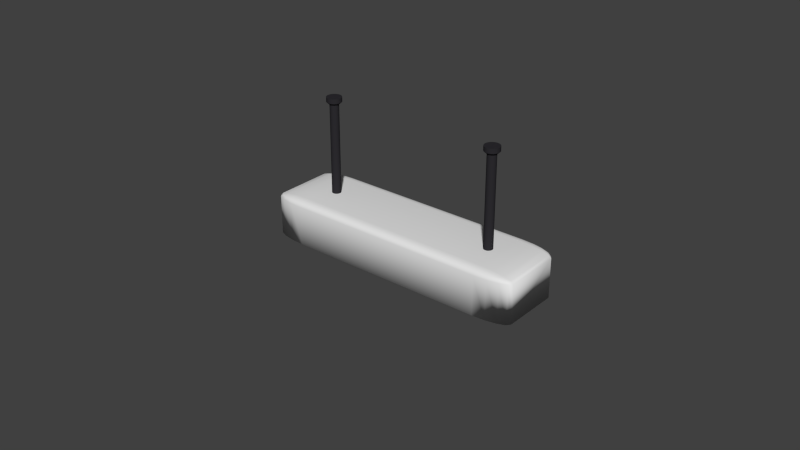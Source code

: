 # Source: Lamp.blend  (saved by Blender 2.75.0; exported with 4.5.12 LTS)
import bpy
from mathutils import Matrix  # noqa: F401  (used for matrix-valued properties, if any)

bpy.ops.wm.read_factory_settings(use_empty=True)
scene = bpy.context.scene
scene.name = 'Scene'

# ---- collections
col_collection_2 = bpy.data.collections.new('Collection 2'); scene.collection.children.link(col_collection_2)

# ---- materials (node trees are filled in below, after node groups)
mat_lightbulb = bpy.data.materials.new('LightBulb')
mat_lightbulb.alpha_threshold = 0.0
mat_lightbulb.use_transparent_shadow = False
mat_lightbulb.diffuse_color = (1.0, 1.0, 1.0, 1.0)
mat_lightbulb.roughness = 0.5
mat_lamp = bpy.data.materials.new('Lamp')
mat_lamp.alpha_threshold = 0.0
mat_lamp.use_transparent_shadow = False
mat_lamp.roughness = 0.5
mat_posts = bpy.data.materials.new('Posts')
mat_posts.alpha_threshold = 0.0
mat_posts.use_transparent_shadow = False
mat_posts.diffuse_color = (0.0263, 0.02491, 0.0291, 1.0)
mat_posts.roughness = 0.5

# ---- material node trees

# ---- world
world_world = bpy.data.worlds.new('World'); scene.world = world_world
world_world.color = (0.05088, 0.05088, 0.05088)
world_world.use_sun_shadow = False
world_world.sun_shadow_jitter_overblur = 0.0
world_world.cycles.sampling_method = 'MANUAL'
world_world.cycles.sample_map_resolution = 256

# ---- meshes
me_cylinder_001 = bpy.data.meshes.new('Cylinder.001')
me_cylinder_001.from_pydata([(1.351, -2.914, -0.9606), (1.351, 6.811, -0.9606), (1.351, -2.914, 0.951), (1.351, 6.811, 0.951), (-1.244, -2.914, -0.9606), (-1.244, 6.811, -0.9606), (-1.244, -2.914, 0.951), (-1.244, 6.811, 0.951), (1.351, -3.928, -0.7544), (1.351, -2.428, -1.011), (1.351, -2.914, -0.9606), (1.351, -3.814, -0.8528), (1.351, -3.489, -0.9361), (1.351, -3.002, -0.9918), (-4.662, -3.928, -0.7544), (-5.542, -2.428, -0.7544), (-4.662, -2.428, -1.011), (-4.999, -3.814, -0.7544), (-5.285, -3.489, -0.7544), (-4.662, -3.814, -0.8528), (-5.008, -3.676, -0.8552), (-5.24, -3.412, -0.8501), (-5.17, -3.294, -0.9028), (-5.475, -2.428, -0.8528), (-5.285, -2.428, -0.9361), (-5.475, -3.002, -0.7544), (-5.394, -3.016, -0.8552), (-5.24, -2.987, -0.9231), (-4.662, -3.002, -0.9918), (-4.662, -3.489, -0.9361), (-4.999, -2.428, -0.9918), (-5.008, -3.016, -0.9682), (-4.99, -3.412, -0.9231), (1.351, 6.325, -1.011), (1.351, 7.825, -0.7544), (1.351, 6.811, -0.9606), (1.351, 6.899, -0.9918), (1.351, 7.386, -0.9361), (1.351, 7.711, -0.8528), (-5.542, 6.325, -0.7544), (-4.662, 7.825, -0.7544), (-4.662, 6.325, -1.011), (-5.475, 6.899, -0.7544), (-5.285, 7.386, -0.7544), (-5.475, 6.325, -0.8528), (-5.394, 6.913, -0.8552), (-5.24, 7.309, -0.8501), (-5.17, 7.191, -0.9028), (-4.662, 7.711, -0.8528), (-4.662, 7.386, -0.9361), (-4.999, 7.711, -0.7544), (-5.008, 7.573, -0.8552), (-4.99, 7.309, -0.9231), (-4.999, 6.325, -0.9918), (-5.285, 6.325, -0.9361), (-4.662, 6.899, -0.9918), (-5.008, 6.913, -0.9682), (-5.24, 6.884, -0.9231), (1.351, -2.428, 1.002), (1.351, -3.928, 0.7449), (1.351, -2.914, 0.9511), (1.351, -3.002, 0.9823), (1.351, -3.489, 0.9266), (1.351, -3.814, 0.8432), (-5.542, -2.428, 0.7449), (-4.662, -3.928, 0.7449), (-4.662, -2.428, 1.002), (-5.475, -3.002, 0.7449), (-5.285, -3.489, 0.7449), (-5.475, -2.428, 0.8432), (-5.394, -3.016, 0.8457), (-5.24, -3.412, 0.8406), (-5.17, -3.294, 0.8932), (-4.662, -3.814, 0.8432), (-4.662, -3.489, 0.9266), (-4.999, -3.814, 0.7449), (-5.008, -3.676, 0.8457), (-4.99, -3.412, 0.9135), (-4.999, -2.428, 0.9823), (-5.285, -2.428, 0.9266), (-4.662, -3.002, 0.9823), (-5.008, -3.016, 0.9587), (-5.24, -2.987, 0.9135), (1.351, 7.825, 0.7449), (1.351, 6.325, 1.002), (1.351, 6.811, 0.9511), (1.351, 7.711, 0.8432), (1.351, 7.386, 0.9266), (1.351, 6.899, 0.9823), (-5.542, 6.325, 0.7449), (-4.662, 6.325, 1.002), (-4.662, 7.825, 0.7449), (-5.475, 6.325, 0.8432), (-5.285, 6.325, 0.9266), (-5.475, 6.899, 0.7449), (-5.394, 6.913, 0.8457), (-5.24, 6.884, 0.9135), (-5.17, 7.191, 0.8932), (-4.662, 6.899, 0.9823), (-4.662, 7.386, 0.9266), (-4.999, 6.325, 0.9823), (-5.008, 6.913, 0.9587), (-4.99, 7.309, 0.9135), (-4.999, 7.711, 0.7449), (-5.285, 7.386, 0.7449), (-4.662, 7.711, 0.8432), (-5.008, 7.573, 0.8457), (-5.24, 7.309, 0.8406), (-9.342e-06, 4.835, -1.0), (-9.342e-06, 4.835, 1.0), (0.1951, 4.816, -1.0), (0.1951, 4.816, 1.0), (0.3827, 4.759, -1.0), (0.3827, 4.759, 1.0), (0.5556, 4.667, -1.0), (0.5556, 4.667, 1.0), (0.7071, 4.542, -1.0), (0.7071, 4.542, 1.0), (0.8315, 4.391, -1.0), (0.8315, 4.391, 1.0), (0.9239, 4.218, -1.0), (0.9239, 4.218, 1.0), (0.9808, 4.03, -1.0), (0.9808, 4.03, 1.0), (1.0, 3.835, -1.0), (1.0, 3.835, 1.0), (0.9808, 3.64, -1.0), (0.9808, 3.64, 1.0), (0.9239, 3.453, -1.0), (0.9239, 3.453, 1.0), (0.8315, 3.28, -1.0), (0.8315, 3.28, 1.0), (0.7071, 3.128, -1.0), (0.7071, 3.128, 1.0), (0.5556, 3.004, -1.0), (0.5556, 3.004, 1.0), (0.3827, 2.911, -1.0), (0.3827, 2.911, 1.0), (0.1951, 2.854, -1.0), (0.1951, 2.854, 1.0), (-6.243e-06, 2.835, -1.0), (-6.243e-06, 2.835, 1.0), (-0.1951, 2.854, -1.0), (-0.1951, 2.854, 1.0), (-0.3827, 2.911, -1.0), (-0.3827, 2.911, 1.0), (-0.5556, 3.004, -1.0), (-0.5556, 3.004, 1.0), (-0.7071, 3.128, -1.0), (-0.7071, 3.128, 1.0), (-0.8315, 3.28, -1.0), (-0.8315, 3.28, 1.0), (-0.9239, 3.453, -1.0), (-0.9239, 3.453, 1.0), (-0.9808, 3.64, -1.0), (-0.9808, 3.64, 1.0), (-1.0, 3.835, -1.0), (-1.0, 3.835, 1.0), (-0.9808, 4.03, -1.0), (-0.9808, 4.03, 1.0), (-0.9239, 4.218, -1.0), (-0.9239, 4.218, 1.0), (-0.8315, 4.391, -1.0), (-0.8315, 4.391, 1.0), (-0.7071, 4.542, -1.0), (-0.7071, 4.542, 1.0), (-0.5556, 4.667, -1.0), (-0.5556, 4.667, 1.0), (-0.3827, 4.759, -1.0), (-0.3827, 4.759, 1.0), (-0.1951, 4.816, -1.0), (-0.1951, 4.816, 1.0), (0.0, 1.0, -1.0), (0.0, 1.0, 1.0), (0.1951, 0.9808, -1.0), (0.1951, 0.9808, 1.0), (0.3827, 0.9239, -1.0), (0.3827, 0.9239, 1.0), (0.5556, 0.8315, -1.0), (0.5556, 0.8315, 1.0), (0.7071, 0.7071, -1.0), (0.7071, 0.7071, 1.0), (0.8315, 0.5556, -1.0), (0.8315, 0.5556, 1.0), (0.9239, 0.3827, -1.0), (0.9239, 0.3827, 1.0), (0.9808, 0.1951, -1.0), (0.9808, 0.1951, 1.0), (1.0, 7.55e-08, -1.0), (1.0, 7.55e-08, 1.0), (0.9808, -0.1951, -1.0), (0.9808, -0.1951, 1.0), (0.9239, -0.3827, -1.0), (0.9239, -0.3827, 1.0), (0.8315, -0.5556, -1.0), (0.8315, -0.5556, 1.0), (0.7071, -0.7071, -1.0), (0.7071, -0.7071, 1.0), (0.5556, -0.8315, -1.0), (0.5556, -0.8315, 1.0), (0.3827, -0.9239, -1.0), (0.3827, -0.9239, 1.0), (0.1951, -0.9808, -1.0), (0.1951, -0.9808, 1.0), (-3.258e-07, -1.0, -1.0), (-3.258e-07, -1.0, 1.0), (-0.1951, -0.9808, -1.0), (-0.1951, -0.9808, 1.0), (-0.3827, -0.9239, -1.0), (-0.3827, -0.9239, 1.0), (-0.5556, -0.8315, -1.0), (-0.5556, -0.8315, 1.0), (-0.7071, -0.7071, -1.0), (-0.7071, -0.7071, 1.0), (-0.8315, -0.5556, -1.0), (-0.8315, -0.5556, 1.0), (-0.9239, -0.3827, -1.0), (-0.9239, -0.3827, 1.0), (-0.9808, -0.1951, -1.0), (-0.9808, -0.1951, 1.0), (-1.0, 9.656e-07, -1.0), (-1.0, 9.656e-07, 1.0), (-0.9808, 0.1951, -1.0), (-0.9808, 0.1951, 1.0), (-0.9239, 0.3827, -1.0), (-0.9239, 0.3827, 1.0), (-0.8315, 0.5556, -1.0), (-0.8315, 0.5556, 1.0), (-0.7071, 0.7071, -1.0), (-0.7071, 0.7071, 1.0), (-0.5556, 0.8315, -1.0), (-0.5556, 0.8315, 1.0), (-0.3827, 0.9239, -1.0), (-0.3827, 0.9239, 1.0), (-0.1951, 0.9808, -1.0), (-0.1951, 0.9808, 1.0), (-2.941, 2.633, 0.6555), (-19.2, 2.633, 0.6555), (-2.941, 2.62, 0.662), (-19.2, 2.62, 0.662), (-2.941, 2.581, 0.6682), (-19.2, 2.581, 0.6682), (-2.941, 2.518, 0.674), (-19.2, 2.518, 0.674), (-2.941, 2.432, 0.679), (-19.2, 2.432, 0.679), (-2.941, 2.329, 0.6831), (-19.2, 2.329, 0.6831), (-2.941, 2.21, 0.6862), (-19.2, 2.21, 0.6862), (-2.941, 2.082, 0.6881), (-19.2, 2.082, 0.6881), (-2.941, 1.948, 0.6888), (-19.2, 1.948, 0.6888), (-2.941, 1.815, 0.6881), (-19.2, 1.815, 0.6881), (-2.941, 1.687, 0.6862), (-19.2, 1.687, 0.6862), (-2.941, 1.568, 0.6831), (-19.2, 1.568, 0.6831), (-2.941, 1.465, 0.679), (-19.2, 1.465, 0.679), (-2.941, 1.379, 0.674), (-19.2, 1.379, 0.674), (-2.941, 1.316, 0.6682), (-19.2, 1.316, 0.6682), (-2.941, 1.277, 0.662), (-19.2, 1.277, 0.662), (-2.941, 1.264, 0.6555), (-19.2, 1.264, 0.6555), (-2.941, 1.277, 0.649), (-19.2, 1.277, 0.649), (-2.941, 1.316, 0.6427), (-19.2, 1.316, 0.6427), (-2.941, 1.379, 0.637), (-19.2, 1.379, 0.637), (-2.941, 1.465, 0.6319), (-19.2, 1.465, 0.6319), (-2.941, 1.568, 0.6278), (-19.2, 1.568, 0.6278), (-2.941, 1.687, 0.6247), (-19.2, 1.687, 0.6247), (-2.941, 1.815, 0.6228), (-19.2, 1.815, 0.6228), (-2.941, 1.948, 0.6222), (-19.2, 1.948, 0.6222), (-2.941, 2.082, 0.6228), (-19.2, 2.082, 0.6228), (-2.941, 2.21, 0.6247), (-19.2, 2.21, 0.6247), (-2.941, 2.329, 0.6278), (-19.2, 2.329, 0.6278), (-2.941, 2.432, 0.6319), (-19.2, 2.432, 0.6319), (-2.941, 2.518, 0.637), (-19.2, 2.518, 0.637), (-2.941, 2.581, 0.6427), (-19.2, 2.581, 0.6427), (-2.941, 2.62, 0.649), (-19.2, 2.62, 0.649), (-19.62, 3.087, 0.6555), (-19.62, 3.065, 0.6663), (-19.62, 3.0, 0.6767), (-19.62, 2.895, 0.6862), (-19.62, 2.753, 0.6946), (-19.62, 2.581, 0.7015), (-19.62, 2.384, 0.7066), (-19.62, 2.171, 0.7098), (-19.62, 1.948, 0.7108), (-19.62, 1.726, 0.7098), (-19.62, 1.513, 0.7066), (-19.62, 1.316, 0.7015), (-19.62, 1.144, 0.6946), (-19.62, 1.002, 0.6862), (-19.62, 0.8968, 0.6767), (-19.62, 0.832, 0.6663), (-19.62, 0.8101, 0.6555), (-19.62, 0.832, 0.6447), (-19.62, 0.8968, 0.6343), (-19.62, 1.002, 0.6247), (-19.62, 1.144, 0.6163), (-19.62, 1.316, 0.6094), (-19.62, 1.513, 0.6043), (-19.62, 1.726, 0.6011), (-19.62, 1.948, 0.6001), (-19.62, 2.171, 0.6011), (-19.62, 2.384, 0.6043), (-19.62, 2.581, 0.6094), (-19.62, 2.753, 0.6163), (-19.62, 2.895, 0.6247), (-19.62, 3.0, 0.6343), (-19.62, 3.065, 0.6447), (-20.32, 3.087, 0.6555), (-20.32, 3.065, 0.6663), (-20.32, 3.0, 0.6767), (-20.32, 2.895, 0.6862), (-20.32, 2.753, 0.6946), (-20.32, 2.581, 0.7015), (-20.32, 2.384, 0.7066), (-20.32, 2.171, 0.7098), (-20.32, 1.948, 0.7108), (-20.32, 1.726, 0.7098), (-20.32, 1.513, 0.7066), (-20.32, 1.316, 0.7015), (-20.32, 1.144, 0.6946), (-20.32, 1.002, 0.6862), (-20.32, 0.8968, 0.6767), (-20.32, 0.832, 0.6663), (-20.32, 0.8101, 0.6555), (-20.32, 0.832, 0.6447), (-20.32, 0.8968, 0.6343), (-20.32, 1.002, 0.6247), (-20.32, 1.144, 0.6163), (-20.32, 1.316, 0.6094), (-20.32, 1.513, 0.6043), (-20.32, 1.726, 0.6011), (-20.32, 1.948, 0.6001), (-20.32, 2.171, 0.6011), (-20.32, 2.384, 0.6043), (-20.32, 2.581, 0.6094), (-20.32, 2.753, 0.6163), (-20.32, 2.895, 0.6247), (-20.32, 3.0, 0.6343), (-20.32, 3.065, 0.6447), (-2.941, 2.633, -0.67), (-19.2, 2.633, -0.67), (-2.941, 2.62, -0.6635), (-19.2, 2.62, -0.6635), (-2.941, 2.581, -0.6572), (-19.2, 2.581, -0.6572), (-2.941, 2.518, -0.6515), (-19.2, 2.518, -0.6515), (-2.941, 2.432, -0.6464), (-19.2, 2.432, -0.6464), (-2.941, 2.329, -0.6423), (-19.2, 2.329, -0.6423), (-2.941, 2.21, -0.6392), (-19.2, 2.21, -0.6392), (-2.941, 2.082, -0.6373), (-19.2, 2.082, -0.6373), (-2.941, 1.948, -0.6367), (-19.2, 1.948, -0.6367), (-2.941, 1.815, -0.6373), (-19.2, 1.815, -0.6373), (-2.941, 1.687, -0.6392), (-19.2, 1.687, -0.6392), (-2.941, 1.568, -0.6423), (-19.2, 1.568, -0.6423), (-2.941, 1.465, -0.6464), (-19.2, 1.465, -0.6464), (-2.941, 1.379, -0.6515), (-19.2, 1.379, -0.6515), (-2.941, 1.316, -0.6572), (-19.2, 1.316, -0.6572), (-2.941, 1.277, -0.6635), (-19.2, 1.277, -0.6635), (-2.941, 1.264, -0.67), (-19.2, 1.264, -0.67), (-2.941, 1.277, -0.6765), (-19.2, 1.277, -0.6765), (-2.941, 1.316, -0.6827), (-19.2, 1.316, -0.6827), (-2.941, 1.379, -0.6885), (-19.2, 1.379, -0.6885), (-2.941, 1.465, -0.6935), (-19.2, 1.465, -0.6935), (-2.941, 1.568, -0.6976), (-19.2, 1.568, -0.6976), (-2.941, 1.687, -0.7007), (-19.2, 1.687, -0.7007), (-2.941, 1.815, -0.7026), (-19.2, 1.815, -0.7026), (-2.941, 1.948, -0.7033), (-19.2, 1.948, -0.7033), (-2.941, 2.082, -0.7026), (-19.2, 2.082, -0.7026), (-2.941, 2.21, -0.7007), (-19.2, 2.21, -0.7007), (-2.941, 2.329, -0.6976), (-19.2, 2.329, -0.6976), (-2.941, 2.432, -0.6935), (-19.2, 2.432, -0.6935), (-2.941, 2.518, -0.6885), (-19.2, 2.518, -0.6885), (-2.941, 2.581, -0.6827), (-19.2, 2.581, -0.6827), (-2.941, 2.62, -0.6765), (-19.2, 2.62, -0.6765), (-19.62, 3.087, -0.67), (-19.62, 3.065, -0.6592), (-19.62, 3.0, -0.6488), (-19.62, 2.895, -0.6392), (-19.62, 2.753, -0.6308), (-19.62, 2.581, -0.6239), (-19.62, 2.384, -0.6188), (-19.62, 2.171, -0.6156), (-19.62, 1.948, -0.6146), (-19.62, 1.726, -0.6156), (-19.62, 1.513, -0.6188), (-19.62, 1.316, -0.6239), (-19.62, 1.144, -0.6308), (-19.62, 1.002, -0.6392), (-19.62, 0.8968, -0.6488), (-19.62, 0.832, -0.6592), (-19.62, 0.8101, -0.67), (-19.62, 0.832, -0.6808), (-19.62, 0.8968, -0.6912), (-19.62, 1.002, -0.7007), (-19.62, 1.144, -0.7091), (-19.62, 1.316, -0.716), (-19.62, 1.513, -0.7211), (-19.62, 1.726, -0.7243), (-19.62, 1.948, -0.7253), (-19.62, 2.171, -0.7243), (-19.62, 2.384, -0.7211), (-19.62, 2.581, -0.716), (-19.62, 2.753, -0.7091), (-19.62, 2.895, -0.7007), (-19.62, 3.0, -0.6912), (-19.62, 3.065, -0.6808), (-20.32, 3.087, -0.67), (-20.32, 3.065, -0.6592), (-20.32, 3.0, -0.6488), (-20.32, 2.895, -0.6392), (-20.32, 2.753, -0.6308), (-20.32, 2.581, -0.6239), (-20.32, 2.384, -0.6188), (-20.32, 2.171, -0.6156), (-20.32, 1.948, -0.6146), (-20.32, 1.726, -0.6156), (-20.32, 1.513, -0.6188), (-20.32, 1.316, -0.6239), (-20.32, 1.144, -0.6308), (-20.32, 1.002, -0.6392), (-20.32, 0.8968, -0.6488), (-20.32, 0.832, -0.6592), (-20.32, 0.8101, -0.67), (-20.32, 0.832, -0.6808), (-20.32, 0.8968, -0.6912), (-20.32, 1.002, -0.7007), (-20.32, 1.144, -0.7091), (-20.32, 1.316, -0.716), (-20.32, 1.513, -0.7211), (-20.32, 1.726, -0.7243), (-20.32, 1.948, -0.7253), (-20.32, 2.171, -0.7243), (-20.32, 2.384, -0.7211), (-20.32, 2.581, -0.716), (-20.32, 2.753, -0.7091), (-20.32, 2.895, -0.7007), (-20.32, 3.0, -0.6912), (-20.32, 3.065, -0.6808)], [], [(10, 9, 33, 35, 1, 0), (35, 34, 83, 85, 3, 1), (85, 84, 58, 60, 2, 3), (60, 59, 8, 10, 0, 2), (64, 89, 39, 15), (40, 91, 83, 34), (3, 2, 6, 7), (65, 14, 8, 59), (90, 66, 58, 84), (4, 5, 7, 6), (0, 1, 5, 4), (2, 0, 4, 6), (1, 3, 7, 5), (8, 11, 10), (11, 12, 10), (12, 13, 10), (13, 9, 10), (14, 17, 20, 19), (17, 18, 21, 20), (19, 20, 32, 29), (20, 21, 22, 32), (15, 23, 26, 25), (23, 24, 27, 26), (25, 26, 21, 18), (26, 27, 22, 21), (16, 28, 31, 30), (28, 29, 32, 31), (30, 31, 27, 24), (31, 32, 22, 27), (33, 36, 35), (36, 37, 35), (37, 38, 35), (38, 34, 35), (39, 42, 45, 44), (42, 43, 46, 45), (44, 45, 57, 54), (45, 46, 47, 57), (40, 48, 51, 50), (48, 49, 52, 51), (50, 51, 46, 43), (51, 52, 47, 46), (41, 53, 56, 55), (53, 54, 57, 56), (55, 56, 52, 49), (56, 57, 47, 52), (58, 61, 60), (61, 62, 60), (62, 63, 60), (63, 59, 60), (64, 67, 70, 69), (67, 68, 71, 70), (69, 70, 82, 79), (70, 71, 72, 82), (65, 73, 76, 75), (73, 74, 77, 76), (75, 76, 71, 68), (76, 77, 72, 71), (66, 78, 81, 80), (78, 79, 82, 81), (80, 81, 77, 74), (81, 82, 72, 77), (83, 86, 85), (86, 87, 85), (87, 88, 85), (88, 84, 85), (89, 92, 95, 94), (92, 93, 96, 95), (94, 95, 107, 104), (95, 96, 97, 107), (90, 98, 101, 100), (98, 99, 102, 101), (100, 101, 96, 93), (101, 102, 97, 96), (91, 103, 106, 105), (103, 104, 107, 106), (105, 106, 102, 99), (106, 107, 97, 102), (8, 14, 19, 11), (11, 19, 29, 12), (12, 29, 28, 13), (13, 28, 16, 9), (15, 39, 44, 23), (23, 44, 54, 24), (24, 54, 53, 30), (30, 53, 41, 16), (40, 34, 38, 48), (48, 38, 37, 49), (49, 37, 36, 55), (55, 36, 33, 41), (39, 89, 94, 42), (42, 94, 104, 43), (43, 104, 103, 50), (50, 103, 91, 40), (90, 84, 88, 98), (98, 88, 87, 99), (99, 87, 86, 105), (105, 86, 83, 91), (89, 64, 69, 92), (92, 69, 79, 93), (93, 79, 78, 100), (100, 78, 66, 90), (65, 59, 63, 73), (73, 63, 62, 74), (74, 62, 61, 80), (80, 61, 58, 66), (64, 15, 25, 67), (67, 25, 18, 68), (68, 18, 17, 75), (75, 17, 14, 65), (16, 41, 33, 9), (108, 109, 111, 110), (110, 111, 113, 112), (112, 113, 115, 114), (114, 115, 117, 116), (116, 117, 119, 118), (118, 119, 121, 120), (120, 121, 123, 122), (122, 123, 125, 124), (124, 125, 127, 126), (126, 127, 129, 128), (128, 129, 131, 130), (130, 131, 133, 132), (132, 133, 135, 134), (134, 135, 137, 136), (136, 137, 139, 138), (138, 139, 141, 140), (140, 141, 143, 142), (142, 143, 145, 144), (144, 145, 147, 146), (146, 147, 149, 148), (148, 149, 151, 150), (150, 151, 153, 152), (152, 153, 155, 154), (154, 155, 157, 156), (156, 157, 159, 158), (158, 159, 161, 160), (160, 161, 163, 162), (162, 163, 165, 164), (164, 165, 167, 166), (166, 167, 169, 168), (111, 109, 171, 169, 167, 165, 163, 161, 159, 157, 155, 153, 151, 149, 147, 145, 143, 141, 139, 137, 135, 133, 131, 129, 127, 125, 123, 121, 119, 117, 115, 113), (170, 171, 109, 108), (168, 169, 171, 170), (108, 110, 112, 114, 116, 118, 120, 122, 124, 126, 128, 130, 132, 134, 136, 138, 140, 142, 144, 146, 148, 150, 152, 154, 156, 158, 160, 162, 164, 166, 168, 170), (172, 173, 175, 174), (174, 175, 177, 176), (176, 177, 179, 178), (178, 179, 181, 180), (180, 181, 183, 182), (182, 183, 185, 184), (184, 185, 187, 186), (186, 187, 189, 188), (188, 189, 191, 190), (190, 191, 193, 192), (192, 193, 195, 194), (194, 195, 197, 196), (196, 197, 199, 198), (198, 199, 201, 200), (200, 201, 203, 202), (202, 203, 205, 204), (204, 205, 207, 206), (206, 207, 209, 208), (208, 209, 211, 210), (210, 211, 213, 212), (212, 213, 215, 214), (214, 215, 217, 216), (216, 217, 219, 218), (218, 219, 221, 220), (220, 221, 223, 222), (222, 223, 225, 224), (224, 225, 227, 226), (226, 227, 229, 228), (228, 229, 231, 230), (230, 231, 233, 232), (175, 173, 235, 233, 231, 229, 227, 225, 223, 221, 219, 217, 215, 213, 211, 209, 207, 205, 203, 201, 199, 197, 195, 193, 191, 189, 187, 185, 183, 181, 179, 177), (234, 235, 173, 172), (232, 233, 235, 234), (172, 174, 176, 178, 180, 182, 184, 186, 188, 190, 192, 194, 196, 198, 200, 202, 204, 206, 208, 210, 212, 214, 216, 218, 220, 222, 224, 226, 228, 230, 232, 234), (236, 237, 239, 238), (238, 239, 241, 240), (240, 241, 243, 242), (242, 243, 245, 244), (244, 245, 247, 246), (246, 247, 249, 248), (248, 249, 251, 250), (250, 251, 253, 252), (252, 253, 255, 254), (254, 255, 257, 256), (256, 257, 259, 258), (258, 259, 261, 260), (260, 261, 263, 262), (262, 263, 265, 264), (264, 265, 267, 266), (266, 267, 269, 268), (268, 269, 271, 270), (270, 271, 273, 272), (272, 273, 275, 274), (274, 275, 277, 276), (276, 277, 279, 278), (278, 279, 281, 280), (280, 281, 283, 282), (282, 283, 285, 284), (284, 285, 287, 286), (286, 287, 289, 288), (288, 289, 291, 290), (290, 291, 293, 292), (292, 293, 295, 294), (294, 295, 297, 296), (277, 275, 319, 320), (298, 299, 237, 236), (296, 297, 299, 298), (236, 238, 240, 242, 244, 246, 248, 250, 252, 254, 256, 258, 260, 262, 264, 266, 268, 270, 272, 274, 276, 278, 280, 282, 284, 286, 288, 290, 292, 294, 296, 298), (331, 330, 362, 363), (295, 293, 328, 329), (251, 249, 306, 307), (269, 267, 315, 316), (287, 285, 324, 325), (243, 241, 302, 303), (261, 259, 311, 312), (279, 277, 320, 321), (297, 295, 329, 330), (253, 251, 307, 308), (271, 269, 316, 317), (289, 287, 325, 326), (245, 243, 303, 304), (263, 261, 312, 313), (281, 279, 321, 322), (299, 297, 330, 331), (255, 253, 308, 309), (273, 271, 317, 318), (291, 289, 326, 327), (247, 245, 304, 305), (265, 263, 313, 314), (283, 281, 322, 323), (239, 237, 300, 301), (237, 299, 331, 300), (257, 255, 309, 310), (275, 273, 318, 319), (293, 291, 327, 328), (249, 247, 305, 306), (267, 265, 314, 315), (285, 283, 323, 324), (241, 239, 301, 302), (259, 257, 310, 311), (333, 332, 363, 362, 361, 360, 359, 358, 357, 356, 355, 354, 353, 352, 351, 350, 349, 348, 347, 346, 345, 344, 343, 342, 341, 340, 339, 338, 337, 336, 335, 334), (318, 317, 349, 350), (305, 304, 336, 337), (300, 331, 363, 332), (319, 318, 350, 351), (306, 305, 337, 338), (320, 319, 351, 352), (307, 306, 338, 339), (321, 320, 352, 353), (308, 307, 339, 340), (322, 321, 353, 354), (309, 308, 340, 341), (323, 322, 354, 355), (310, 309, 341, 342), (324, 323, 355, 356), (311, 310, 342, 343), (325, 324, 356, 357), (312, 311, 343, 344), (326, 325, 357, 358), (313, 312, 344, 345), (327, 326, 358, 359), (314, 313, 345, 346), (301, 300, 332, 333), (328, 327, 359, 360), (315, 314, 346, 347), (302, 301, 333, 334), (329, 328, 360, 361), (316, 315, 347, 348), (303, 302, 334, 335), (330, 329, 361, 362), (317, 316, 348, 349), (304, 303, 335, 336), (364, 365, 367, 366), (366, 367, 369, 368), (368, 369, 371, 370), (370, 371, 373, 372), (372, 373, 375, 374), (374, 375, 377, 376), (376, 377, 379, 378), (378, 379, 381, 380), (380, 381, 383, 382), (382, 383, 385, 384), (384, 385, 387, 386), (386, 387, 389, 388), (388, 389, 391, 390), (390, 391, 393, 392), (392, 393, 395, 394), (394, 395, 397, 396), (396, 397, 399, 398), (398, 399, 401, 400), (400, 401, 403, 402), (402, 403, 405, 404), (404, 405, 407, 406), (406, 407, 409, 408), (408, 409, 411, 410), (410, 411, 413, 412), (412, 413, 415, 414), (414, 415, 417, 416), (416, 417, 419, 418), (418, 419, 421, 420), (420, 421, 423, 422), (422, 423, 425, 424), (405, 403, 447, 448), (426, 427, 365, 364), (424, 425, 427, 426), (364, 366, 368, 370, 372, 374, 376, 378, 380, 382, 384, 386, 388, 390, 392, 394, 396, 398, 400, 402, 404, 406, 408, 410, 412, 414, 416, 418, 420, 422, 424, 426), (459, 458, 490, 491), (423, 421, 456, 457), (379, 377, 434, 435), (397, 395, 443, 444), (415, 413, 452, 453), (371, 369, 430, 431), (389, 387, 439, 440), (407, 405, 448, 449), (425, 423, 457, 458), (381, 379, 435, 436), (399, 397, 444, 445), (417, 415, 453, 454), (373, 371, 431, 432), (391, 389, 440, 441), (409, 407, 449, 450), (427, 425, 458, 459), (383, 381, 436, 437), (401, 399, 445, 446), (419, 417, 454, 455), (375, 373, 432, 433), (393, 391, 441, 442), (411, 409, 450, 451), (367, 365, 428, 429), (365, 427, 459, 428), (385, 383, 437, 438), (403, 401, 446, 447), (421, 419, 455, 456), (377, 375, 433, 434), (395, 393, 442, 443), (413, 411, 451, 452), (369, 367, 429, 430), (387, 385, 438, 439), (461, 460, 491, 490, 489, 488, 487, 486, 485, 484, 483, 482, 481, 480, 479, 478, 477, 476, 475, 474, 473, 472, 471, 470, 469, 468, 467, 466, 465, 464, 463, 462), (446, 445, 477, 478), (433, 432, 464, 465), (428, 459, 491, 460), (447, 446, 478, 479), (434, 433, 465, 466), (448, 447, 479, 480), (435, 434, 466, 467), (449, 448, 480, 481), (436, 435, 467, 468), (450, 449, 481, 482), (437, 436, 468, 469), (451, 450, 482, 483), (438, 437, 469, 470), (452, 451, 483, 484), (439, 438, 470, 471), (453, 452, 484, 485), (440, 439, 471, 472), (454, 453, 485, 486), (441, 440, 472, 473), (455, 454, 486, 487), (442, 441, 473, 474), (429, 428, 460, 461), (456, 455, 487, 488), (443, 442, 474, 475), (430, 429, 461, 462), (457, 456, 488, 489), (444, 443, 475, 476), (431, 430, 462, 463), (458, 457, 489, 490), (445, 444, 476, 477), (432, 431, 463, 464)])
me_cylinder_001.polygons.foreach_set('use_smooth', [1, 1, 1, 1, 1, 1, 1, 1, 1, 1, 1, 1, 1, 1, 1, 1, 1, 1, 1, 1, 1, 1, 1, 1, 1, 1, 1, 1, 1, 1, 1, 1, 1, 1, 1, 1, 1, 1, 1, 1, 1, 1, 1, 1, 1, 1, 1, 1, 1, 1, 1, 1, 1, 1, 1, 1, 1, 1, 1, 1, 1, 1, 1, 1, 1, 1, 1, 1, 1, 1, 1, 1, 1, 1, 1, 1, 1, 1, 1, 1, 1, 1, 1, 1, 1, 1, 1, 1, 1, 1, 1, 1, 1, 1, 1, 1, 1, 1, 1, 1, 1, 1, 1, 1, 1, 1, 1, 1, 1, 1, 1, 1, 1, 1, 1, 1, 1, 1, 1, 1, 1, 1, 1, 1, 1, 1, 1, 1, 1, 1, 1, 1, 1, 1, 1, 1, 1, 1, 1, 1, 1, 1, 1, 1, 1, 1, 1, 1, 1, 1, 1, 1, 1, 1, 1, 1, 1, 1, 1, 1, 1, 1, 1, 1, 1, 1, 1, 1, 1, 1, 1, 1, 1, 1, 1, 1, 1, 1, 0, 0, 0, 0, 0, 0, 0, 0, 0, 0, 0, 0, 0, 0, 0, 0, 0, 0, 0, 0, 0, 0, 0, 0, 0, 0, 0, 0, 0, 0, 0, 0, 0, 0, 0, 0, 0, 0, 0, 0, 0, 0, 0, 0, 0, 0, 0, 0, 0, 0, 0, 0, 0, 0, 0, 0, 0, 0, 0, 0, 0, 0, 0, 0, 0, 0, 0, 0, 0, 0, 0, 0, 0, 0, 0, 0, 0, 0, 0, 0, 0, 0, 0, 0, 0, 0, 0, 0, 0, 0, 0, 0, 0, 0, 0, 0, 0, 0, 0, 0, 0, 0, 0, 0, 0, 0, 0, 0, 0, 0, 0, 0, 0, 0, 0, 0, 0, 0, 0, 0, 0, 0, 0, 0, 0, 0, 0, 0, 0, 0, 0, 0, 0, 0, 0, 0, 0, 0, 0, 0, 0, 0, 0, 0, 0, 0, 0, 0, 0, 0, 0, 0, 0, 0, 0, 0, 0, 0, 0, 0, 0, 0, 0, 0, 0, 0, 0, 0, 0, 0, 0, 0, 0, 0, 0, 0, 0, 0, 0, 0, 0, 0, 0, 0, 0, 0, 0, 0, 0, 0, 0, 0, 0, 0, 0, 0])
me_cylinder_001.polygons.foreach_set('material_index', [1, 1, 1, 1, 1, 1, 1, 1, 1, 1, 1, 1, 1, 1, 1, 1, 1, 1, 1, 1, 1, 1, 1, 1, 1, 1, 1, 1, 1, 1, 1, 1, 1, 1, 1, 1, 1, 1, 1, 1, 1, 1, 1, 1, 1, 1, 1, 1, 1, 1, 1, 1, 1, 1, 1, 1, 1, 1, 1, 1, 1, 1, 1, 1, 1, 1, 1, 1, 1, 1, 1, 1, 1, 1, 1, 1, 1, 1, 1, 1, 1, 1, 1, 1, 1, 1, 1, 1, 1, 1, 1, 1, 1, 1, 1, 1, 1, 1, 1, 1, 1, 1, 1, 1, 1, 1, 1, 1, 1, 1, 0, 0, 0, 0, 0, 0, 0, 0, 0, 0, 0, 0, 0, 0, 0, 0, 0, 0, 0, 0, 0, 0, 0, 0, 0, 0, 0, 0, 0, 0, 0, 0, 0, 0, 0, 0, 0, 0, 0, 0, 0, 0, 0, 0, 0, 0, 0, 0, 0, 0, 0, 0, 0, 0, 0, 0, 0, 0, 0, 0, 0, 0, 0, 0, 0, 0, 0, 0, 2, 2, 2, 2, 2, 2, 2, 2, 2, 2, 2, 2, 2, 2, 2, 2, 2, 2, 2, 2, 2, 2, 2, 2, 2, 2, 2, 2, 2, 2, 2, 2, 2, 2, 2, 2, 2, 2, 2, 2, 2, 2, 2, 2, 2, 2, 2, 2, 2, 2, 2, 2, 2, 2, 2, 2, 2, 2, 2, 2, 2, 2, 2, 2, 2, 2, 2, 2, 2, 2, 2, 2, 2, 2, 2, 2, 2, 2, 2, 2, 2, 2, 2, 2, 2, 2, 2, 2, 2, 2, 2, 2, 2, 2, 2, 2, 2, 2, 2, 2, 2, 2, 2, 2, 2, 2, 2, 2, 2, 2, 2, 2, 2, 2, 2, 2, 2, 2, 2, 2, 2, 2, 2, 2, 2, 2, 2, 2, 2, 2, 2, 2, 2, 2, 2, 2, 2, 2, 2, 2, 2, 2, 2, 2, 2, 2, 2, 2, 2, 2, 2, 2, 2, 2, 2, 2, 2, 2, 2, 2, 2, 2, 2, 2, 2, 2, 2, 2, 2, 2, 2, 2, 2, 2, 2, 2, 2, 2, 2, 2, 2, 2, 2, 2, 2, 2, 2, 2, 2, 2, 2, 2, 2, 2, 2, 2])
me_cylinder_001.materials.append(mat_lightbulb)
me_cylinder_001.materials.append(mat_lamp)
me_cylinder_001.materials.append(mat_posts)
me_cylinder_001.use_remesh_preserve_volume = False
me_cylinder_001.use_remesh_preserve_attributes = False
me_cylinder_001.use_mirror_vertex_groups = False
me_cylinder_001.update()
me_cube_002 = bpy.data.meshes.new('Cube.002')
me_cube_002.from_pydata([(-1.0, -1.0, -2.622), (-1.0, -1.0, -0.6221), (-1.0, 1.0, -2.622), (-1.0, 1.0, -0.6221), (1.0, -1.0, -2.622), (1.0, -1.0, -0.6221), (1.0, 1.0, -2.622), (1.0, 1.0, -0.6221), (-1.084, 1.907e-06, -1.622), (5.245e-06, 1.084, -1.622), (1.084, 1.907e-06, -1.622), (5.245e-06, -1.084, -1.622), (-1.025, -1.025, -2.683), (-1.025, 1.025, -2.683), (1.025, -1.025, -2.683), (1.025, 1.025, -2.683), (-1.025, -1.025, -2.757), (-1.025, 1.025, -2.757), (1.025, -1.025, -2.757), (1.025, 1.025, -2.757), (-0.9705, -0.9706, -2.824), (-0.9705, 0.9706, -2.824), (0.9706, -0.9706, -2.824), (0.9706, 0.9706, -2.824), (-0.9298, -0.9298, 1.312), (-0.9298, 0.9298, 1.312), (0.9298, -0.9298, 1.312), (0.9298, 0.9298, 1.312), (-1.0, -1.0, -0.467), (-1.0, -1.0, 1.533), (-1.0, 1.0, -0.467), (-1.0, 1.0, 1.533), (1.0, -1.0, -0.467), (1.0, -1.0, 1.533), (1.0, 1.0, -0.467), (1.0, 1.0, 1.533), (-1.084, 1.907e-06, 0.533), (5.245e-06, 1.084, 0.533), (1.084, 1.907e-06, 0.533), (5.245e-06, -1.084, 0.533), (-1.025, -1.025, -0.5071), (-1.025, 1.025, -0.5071), (1.025, -1.025, -0.5071), (1.025, 1.025, -0.5071), (-1.025, -1.025, -0.5808), (-1.025, 1.025, -0.5808), (1.025, -1.025, -0.5808), (1.025, 1.025, -0.5808), (-1.0, -1.0, 1.682), (-1.0, -1.0, 3.682), (-1.0, 1.0, 1.682), (-1.0, 1.0, 3.682), (1.0, -1.0, 1.682), (1.0, -1.0, 3.682), (1.0, 1.0, 1.682), (1.0, 1.0, 3.682), (-1.084, 1.907e-06, 2.682), (5.245e-06, 1.084, 2.682), (1.084, 1.907e-06, 2.682), (5.245e-06, -1.084, 2.682), (-1.025, -1.025, 1.642), (-1.025, 1.025, 1.642), (1.025, -1.025, 1.642), (1.025, 1.025, 1.642), (-1.025, -1.025, 1.569), (-1.025, 1.025, 1.569), (1.025, -1.025, 1.569), (1.025, 1.025, 1.569)], [], [(3, 7, 9), (7, 5, 10), (5, 1, 11), (4, 0, 12, 14), (14, 12, 16, 18), (1, 3, 8), (3, 2, 8), (2, 0, 8), (0, 1, 8), (7, 6, 9), (6, 2, 9), (2, 3, 9), (5, 4, 10), (4, 6, 10), (6, 7, 10), (1, 0, 11), (0, 4, 11), (4, 5, 11), (2, 6, 15, 13), (0, 2, 13, 12), (6, 4, 14, 15), (13, 15, 19, 17), (15, 14, 18, 19), (12, 13, 17, 16), (17, 19, 23, 21), (18, 16, 20, 22), (16, 17, 21, 20), (19, 18, 22, 23), (20, 21, 25, 24), (23, 22, 26, 27), (21, 23, 27, 25), (22, 20, 24, 26), (31, 35, 37), (35, 33, 38), (33, 29, 39), (32, 28, 40, 42), (42, 40, 44, 46), (29, 31, 36), (31, 30, 36), (30, 28, 36), (28, 29, 36), (35, 34, 37), (34, 30, 37), (30, 31, 37), (33, 32, 38), (32, 34, 38), (34, 35, 38), (29, 28, 39), (28, 32, 39), (32, 33, 39), (30, 34, 43, 41), (28, 30, 41, 40), (34, 32, 42, 43), (41, 43, 47, 45), (43, 42, 46, 47), (40, 41, 45, 44), (5, 46, 44, 1), (3, 45, 47, 7), (7, 47, 46, 5), (1, 44, 45, 3), (51, 55, 57), (55, 53, 58), (53, 49, 59), (52, 48, 60, 62), (62, 60, 64, 66), (49, 51, 56), (51, 50, 56), (50, 48, 56), (48, 49, 56), (55, 54, 57), (54, 50, 57), (50, 51, 57), (53, 52, 58), (52, 54, 58), (54, 55, 58), (49, 48, 59), (48, 52, 59), (52, 53, 59), (50, 54, 63, 61), (48, 50, 61, 60), (54, 52, 62, 63), (61, 63, 67, 65), (63, 62, 66, 67), (60, 61, 65, 64), (31, 65, 67, 35), (35, 67, 66, 33), (33, 66, 64, 29), (29, 64, 65, 31)])
_uv = me_cube_002.uv_layers.new(name='UVMap')
_uv.uv.foreach_set('vector', [0.205, 0.7535, 0.3998, 0.7535, 0.3024, 0.8693, 0.3998, 0.2549, 0.205, 0.2549, 0.3024, 0.1391, 0.003407, 0.7535, 0.1982, 0.7535, 0.1008, 0.8693, 0.003407, 0.983, 0.1982, 0.983, 0.2006, 0.9904, 0.0009739, 0.9904, 0.0009739, 0.9904, 0.2006, 0.9904, 0.2006, 0.9988, 0.0009739, 0.9988, 0.1982, 0.2549, 0.003407, 0.2549, 0.1008, 0.1391, 0.003407, 0.2549, 0.003407, 0.0243, 0.1008, 0.1391, 0.003407, 0.0243, 0.1982, 0.0243, 0.1008, 0.1391, 0.1982, 0.0243, 0.1982, 0.2549, 0.1008, 0.1391, 0.3998, 0.7535, 0.3998, 0.983, 0.3024, 0.8693, 0.3998, 0.983, 0.205, 0.983, 0.3024, 0.8693, 0.205, 0.983, 0.205, 0.7535, 0.3024, 0.8693, 0.205, 0.2549, 0.205, 0.0243, 0.3024, 0.1391, 0.205, 0.0243, 0.3998, 0.0243, 0.3024, 0.1391, 0.3998, 0.0243, 0.3998, 0.2549, 0.3024, 0.1391, 0.1982, 0.7535, 0.1982, 0.983, 0.1008, 0.8693, 0.1982, 0.983, 0.003407, 0.983, 0.1008, 0.8693, 0.003407, 0.983, 0.003407, 0.7535, 0.1008, 0.8693, 0.205, 0.983, 0.3998, 0.983, 0.4022, 0.9904, 0.2026, 0.9904, 0.1982, 0.0243, 0.003407, 0.0243, 0.0009739, 0.01709, 0.2006, 0.01709, 0.3998, 0.0243, 0.205, 0.0243, 0.2026, 0.01709, 0.4022, 0.01709, 0.2026, 0.9904, 0.4022, 0.9904, 0.4022, 0.9988, 0.2026, 0.9988, 0.4022, 0.01709, 0.2026, 0.01709, 0.2026, 0.008599, 0.4022, 0.008599, 0.2006, 0.01709, 0.0009739, 0.01709, 0.0009739, 0.008599, 0.2006, 0.008599, 0.9877, 0.2378, 0.9877, 0.001154, 0.9961, 0.007437, 0.9961, 0.2315, 0.9877, 0.4767, 0.9877, 0.2401, 0.9961, 0.2464, 0.9961, 0.4704, 0.2006, 0.008599, 0.0009739, 0.008599, 0.006275, 0.001154, 0.1953, 0.001154, 0.4022, 0.008599, 0.2026, 0.008599, 0.2079, 0.001154, 0.3969, 0.001154, 0.4041, 0.001154, 0.5932, 0.001154, 0.5892, 0.4778, 0.4081, 0.4778, 0.5951, 0.001154, 0.7842, 0.001154, 0.7802, 0.4778, 0.5991, 0.4778, 0.4041, 0.4801, 0.5932, 0.4801, 0.5892, 0.9543, 0.4081, 0.9543, 0.7842, 0.9543, 0.5951, 0.9543, 0.5991, 0.4801, 0.7802, 0.4801, 0.7885, 0.4915, 0.9833, 0.4915, 0.8859, 0.6073, 0.3998, 0.5034, 0.205, 0.5034, 0.3024, 0.3876, 0.7885, 0.7367, 0.9833, 0.7367, 0.8859, 0.8525, 0.7885, 0.9663, 0.9833, 0.9663, 0.9857, 0.9712, 0.7861, 0.9712, 0.7861, 0.9712, 0.9857, 0.9712, 0.9857, 0.9796, 0.7861, 0.9796, 0.1982, 0.5034, 0.003407, 0.5034, 0.1008, 0.3876, 0.003407, 0.5034, 0.003407, 0.2728, 0.1008, 0.3876, 0.003407, 0.2728, 0.1982, 0.2728, 0.1008, 0.3876, 0.1982, 0.2728, 0.1982, 0.5034, 0.1008, 0.3876, 0.9833, 0.4915, 0.9833, 0.7211, 0.8859, 0.6073, 0.9833, 0.7211, 0.7885, 0.7211, 0.8859, 0.6073, 0.7885, 0.7211, 0.7885, 0.4915, 0.8859, 0.6073, 0.205, 0.5034, 0.205, 0.2728, 0.3024, 0.3876, 0.205, 0.2728, 0.3998, 0.2728, 0.3024, 0.3876, 0.3998, 0.2728, 0.3998, 0.5034, 0.3024, 0.3876, 0.9833, 0.7367, 0.9833, 0.9663, 0.8859, 0.8525, 0.9833, 0.9663, 0.7885, 0.9663, 0.8859, 0.8525, 0.7885, 0.9663, 0.7885, 0.7367, 0.8859, 0.8525, 0.7885, 0.7211, 0.9833, 0.7211, 0.9857, 0.726, 0.7861, 0.726, 0.1982, 0.2728, 0.003407, 0.2728, 0.0009739, 0.268, 0.2006, 0.268, 0.3998, 0.2728, 0.205, 0.2728, 0.2026, 0.268, 0.4022, 0.268, 0.7861, 0.726, 0.9857, 0.726, 0.9857, 0.7344, 0.7861, 0.7344, 0.4022, 0.268, 0.2026, 0.268, 0.2026, 0.2595, 0.4022, 0.2595, 0.2006, 0.268, 0.0009739, 0.268, 0.0009739, 0.2595, 0.2006, 0.2595, 0.999, 0.7127, 0.9943, 0.7156, 0.9943, 0.479, 0.999, 0.4819, 0.9924, 0.7127, 0.9877, 0.7156, 0.9877, 0.479, 0.9924, 0.4819, 0.3998, 0.2549, 0.4022, 0.2595, 0.2026, 0.2595, 0.205, 0.2549, 0.1982, 0.2549, 0.2006, 0.2595, 0.0009739, 0.2595, 0.003407, 0.2549, 0.7885, 0.001154, 0.9833, 0.001154, 0.8859, 0.117, 0.3998, 0.7512, 0.205, 0.7512, 0.3024, 0.6355, 0.7885, 0.2463, 0.9833, 0.2463, 0.8859, 0.3621, 0.7885, 0.4759, 0.9833, 0.4759, 0.9857, 0.4808, 0.7861, 0.4808, 0.7861, 0.4808, 0.9857, 0.4808, 0.9857, 0.4892, 0.7861, 0.4892, 0.1982, 0.7512, 0.003407, 0.7512, 0.1008, 0.6355, 0.003407, 0.7512, 0.003407, 0.5206, 0.1008, 0.6355, 0.003407, 0.5206, 0.1982, 0.5206, 0.1008, 0.6355, 0.1982, 0.5206, 0.1982, 0.7512, 0.1008, 0.6355, 0.9833, 0.001154, 0.9833, 0.2307, 0.8859, 0.117, 0.9833, 0.2307, 0.7885, 0.2307, 0.8859, 0.117, 0.7885, 0.2307, 0.7885, 0.001154, 0.8859, 0.117, 0.205, 0.7512, 0.205, 0.5206, 0.3024, 0.6355, 0.205, 0.5206, 0.3998, 0.5206, 0.3024, 0.6355, 0.3998, 0.5206, 0.3998, 0.7512, 0.3024, 0.6355, 0.9833, 0.2463, 0.9833, 0.4759, 0.8859, 0.3621, 0.9833, 0.4759, 0.7885, 0.4759, 0.8859, 0.3621, 0.7885, 0.4759, 0.7885, 0.2463, 0.8859, 0.3621, 0.7885, 0.2307, 0.9833, 0.2307, 0.9857, 0.2356, 0.7861, 0.2356, 0.1982, 0.5206, 0.003407, 0.5206, 0.0009739, 0.5159, 0.2006, 0.5159, 0.3998, 0.5206, 0.205, 0.5206, 0.2026, 0.5159, 0.4022, 0.5159, 0.7861, 0.2356, 0.9857, 0.2356, 0.9857, 0.244, 0.7861, 0.244, 0.4022, 0.5159, 0.2026, 0.5159, 0.2026, 0.5074, 0.4022, 0.5074, 0.2006, 0.5159, 0.0009739, 0.5159, 0.0009739, 0.5074, 0.2006, 0.5074, 0.9924, 0.9517, 0.9881, 0.9545, 0.9881, 0.7179, 0.9924, 0.7208, 0.3998, 0.5034, 0.4022, 0.5074, 0.2026, 0.5074, 0.205, 0.5034, 0.9986, 0.9517, 0.9943, 0.9545, 0.9943, 0.7179, 0.9986, 0.7208, 0.1982, 0.5034, 0.2006, 0.5074, 0.0009739, 0.5074, 0.003407, 0.5034])
me_cube_002.use_remesh_preserve_volume = False
me_cube_002.use_remesh_preserve_attributes = False
me_cube_002.use_mirror_vertex_groups = False
me_cube_002.update()

# ---- objects
ob_lightbulb = bpy.data.objects.new('LightBulb', me_cylinder_001)
ob_spawnpart = bpy.data.objects.new('SpawnPart', me_cube_002)

# ---- transforms, parenting, visibility, modifiers, constraints
ob_lightbulb.location = (0.0, 0.0, 0.0)
ob_lightbulb.rotation_euler = (-0.0, 1.571, 0.0)
ob_lightbulb.scale = (0.08056, 0.08056, 1.656)
ob_lightbulb.lineart.crease_threshold = 0.0
ob_spawnpart.location = (0.0, 0.0, 6.293)
ob_spawnpart.rotation_euler = (-0.0, 1.571, 0.0)
ob_spawnpart.hide_viewport = True
ob_spawnpart.lineart.crease_threshold = 0.0

# ---- collection membership
col_collection_2.objects.link(ob_lightbulb)
col_collection_2.objects.link(ob_spawnpart)

# ---- scene / render settings (as saved in the file)
scene.frame_start = 1; scene.frame_end = 250; scene.frame_set(52)
scene.render.engine = 'BLENDER_EEVEE_NEXT'
scene.render.resolution_percentage = 50
scene.render.dither_intensity = 0.0
scene.cycles.use_denoising = False
scene.cycles.samples = 10
scene.cycles.sampling_pattern = 'TABULATED_SOBOL'
scene.cycles.light_sampling_threshold = 0.0
scene.cycles.use_adaptive_sampling = False
scene.cycles.use_light_tree = False
scene.cycles.blur_glossy = 0.0
scene.cycles.pixel_filter_type = 'GAUSSIAN'
scene.cycles.sample_clamp_indirect = 0.0
scene.view_settings.view_transform = 'Standard'
bpy.context.view_layer.update()

# ---- added for rendering (the .blend has no active camera and no usable light): camera, sun
cam_auto = bpy.data.cameras.new('AutoCamera')
cam_auto.lens = 50.0
cam_auto.sensor_width = 36.0
cam_auto.clip_end = 1000.0
ob_auto_camera = bpy.data.objects.new('AutoCamera', cam_auto)
scene.collection.objects.link(ob_auto_camera)
ob_auto_camera.location = (7.04758, -8.46656, 6.07353)
ob_auto_camera.rotation_euler = (1.09748, -7.21219e-08, 0.694738)
scene.camera = ob_auto_camera
light_auto_sun = bpy.data.lights.new('AutoSun', 'SUN')
light_auto_sun.energy = 3.0
light_auto_sun.angle = 0.0523599
ob_auto_sun = bpy.data.objects.new('AutoSun', light_auto_sun)
scene.collection.objects.link(ob_auto_sun)
ob_auto_sun.rotation_euler = (0.872665, 0.174533, 0.523599)
bpy.context.view_layer.update()
